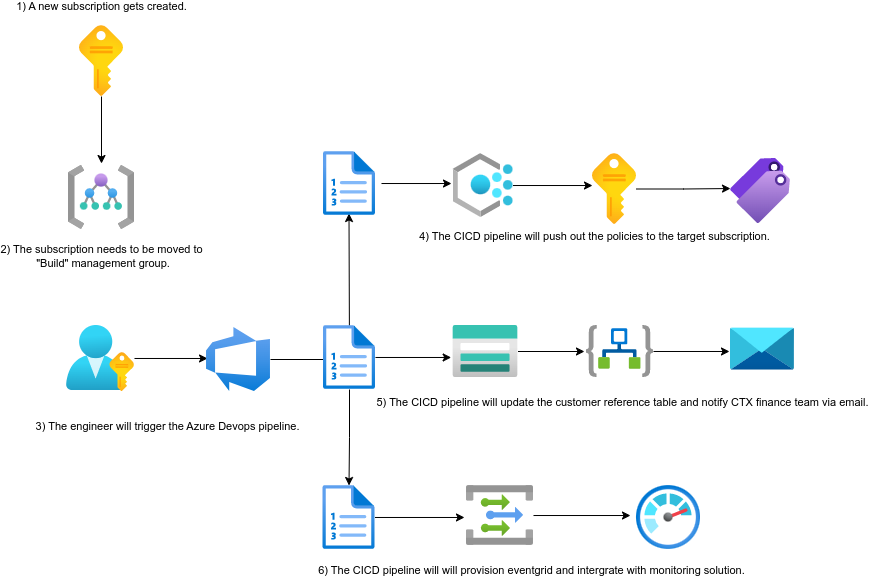

The diagram above was exported from draw.io. Its source (the exported page's mxGraphModel, read from the mxfile embedded in the PNG):
<mxGraphModel dx="1732" dy="1595" grid="1" gridSize="10" guides="1" tooltips="1" connect="1" arrows="1" fold="1" page="1" pageScale="1" pageWidth="850" pageHeight="1100" math="0" shadow="0">
  <root>
    <mxCell id="0" />
    <mxCell id="1" parent="0" />
    <mxCell id="StBvLjlmIONVKnsbTvux-15" style="edgeStyle=orthogonalEdgeStyle;rounded=0;orthogonalLoop=1;jettySize=auto;html=1;entryX=0;entryY=0.542;entryDx=0;entryDy=0;entryPerimeter=0;" parent="1" edge="1">
      <mxGeometry relative="1" as="geometry">
        <mxPoint x="355" y="178.01999999999998" as="sourcePoint" />
        <mxPoint x="425" y="178.01999999999998" as="targetPoint" />
      </mxGeometry>
    </mxCell>
    <mxCell id="StBvLjlmIONVKnsbTvux-13" style="edgeStyle=orthogonalEdgeStyle;rounded=0;orthogonalLoop=1;jettySize=auto;html=1;entryX=0.016;entryY=0.484;entryDx=0;entryDy=0;entryPerimeter=0;" parent="1" source="StBvLjlmIONVKnsbTvux-2" target="StBvLjlmIONVKnsbTvux-4" edge="1">
      <mxGeometry relative="1" as="geometry" />
    </mxCell>
    <mxCell id="StBvLjlmIONVKnsbTvux-2" value="" style="aspect=fixed;html=1;points=[];align=center;image;fontSize=12;image=img/lib/azure2/azure_stack/User_Subscriptions.svg;" parent="1" vertex="1">
      <mxGeometry x="40" y="320" width="68" height="66" as="geometry" />
    </mxCell>
    <mxCell id="StBvLjlmIONVKnsbTvux-14" style="edgeStyle=orthogonalEdgeStyle;rounded=0;orthogonalLoop=1;jettySize=auto;html=1;" parent="1" source="StBvLjlmIONVKnsbTvux-4" edge="1">
      <mxGeometry relative="1" as="geometry">
        <mxPoint x="322.5" y="208" as="targetPoint" />
      </mxGeometry>
    </mxCell>
    <mxCell id="DdpxcESt_KLtohD6cEpv-4" value="1) A new subscription gets created." style="edgeLabel;html=1;align=center;verticalAlign=middle;resizable=0;points=[];labelBackgroundColor=none;" parent="StBvLjlmIONVKnsbTvux-14" vertex="1" connectable="0">
      <mxGeometry x="0.0735" y="1" relative="1" as="geometry">
        <mxPoint x="-247.5" y="-311.5" as="offset" />
      </mxGeometry>
    </mxCell>
    <mxCell id="StBvLjlmIONVKnsbTvux-22" style="edgeStyle=orthogonalEdgeStyle;rounded=0;orthogonalLoop=1;jettySize=auto;html=1;" parent="1" source="HEKCaDfCDjChCGLur_7G-4" target="StBvLjlmIONVKnsbTvux-10" edge="1">
      <mxGeometry relative="1" as="geometry" />
    </mxCell>
    <mxCell id="StBvLjlmIONVKnsbTvux-4" value="" style="aspect=fixed;html=1;points=[];align=center;image;fontSize=12;image=img/lib/azure2/devops/Azure_DevOps.svg;" parent="1" vertex="1">
      <mxGeometry x="180" y="322" width="64" height="64" as="geometry" />
    </mxCell>
    <mxCell id="StBvLjlmIONVKnsbTvux-5" value="" style="aspect=fixed;html=1;points=[];align=center;image;fontSize=12;image=img/lib/azure2/general/Tags.svg;" parent="1" vertex="1">
      <mxGeometry x="704" y="153" width="60" height="65" as="geometry" />
    </mxCell>
    <mxCell id="StBvLjlmIONVKnsbTvux-25" style="edgeStyle=orthogonalEdgeStyle;rounded=0;orthogonalLoop=1;jettySize=auto;html=1;entryX=-0.094;entryY=0.469;entryDx=0;entryDy=0;entryPerimeter=0;" parent="1" source="StBvLjlmIONVKnsbTvux-6" target="StBvLjlmIONVKnsbTvux-24" edge="1">
      <mxGeometry relative="1" as="geometry" />
    </mxCell>
    <mxCell id="StBvLjlmIONVKnsbTvux-6" value="" style="aspect=fixed;html=1;points=[];align=center;image;fontSize=12;image=img/lib/azure2/integration/Event_Grid_Topics.svg;" parent="1" vertex="1">
      <mxGeometry x="440" y="480" width="67" height="60" as="geometry" />
    </mxCell>
    <mxCell id="StBvLjlmIONVKnsbTvux-20" style="edgeStyle=orthogonalEdgeStyle;rounded=0;orthogonalLoop=1;jettySize=auto;html=1;entryX=-0.03;entryY=0.5;entryDx=0;entryDy=0;entryPerimeter=0;" parent="1" source="StBvLjlmIONVKnsbTvux-7" target="StBvLjlmIONVKnsbTvux-11" edge="1">
      <mxGeometry relative="1" as="geometry" />
    </mxCell>
    <mxCell id="StBvLjlmIONVKnsbTvux-7" value="" style="aspect=fixed;html=1;points=[];align=center;image;fontSize=12;image=img/lib/azure2/storage/Storage_Accounts.svg;" parent="1" vertex="1">
      <mxGeometry x="426.5" y="320" width="65" height="52" as="geometry" />
    </mxCell>
    <mxCell id="StBvLjlmIONVKnsbTvux-18" style="edgeStyle=orthogonalEdgeStyle;rounded=0;orthogonalLoop=1;jettySize=auto;html=1;entryX=0;entryY=0.462;entryDx=0;entryDy=0;entryPerimeter=0;" parent="1" source="StBvLjlmIONVKnsbTvux-8" target="StBvLjlmIONVKnsbTvux-5" edge="1">
      <mxGeometry relative="1" as="geometry" />
    </mxCell>
    <mxCell id="StBvLjlmIONVKnsbTvux-8" value="" style="aspect=fixed;html=1;points=[];align=center;image;fontSize=12;image=img/lib/azure2/general/Subscriptions.svg;" parent="1" vertex="1">
      <mxGeometry x="566" y="148" width="44" height="71" as="geometry" />
    </mxCell>
    <mxCell id="StBvLjlmIONVKnsbTvux-17" style="edgeStyle=orthogonalEdgeStyle;rounded=0;orthogonalLoop=1;jettySize=auto;html=1;entryX=0;entryY=0.451;entryDx=0;entryDy=0;entryPerimeter=0;" parent="1" source="StBvLjlmIONVKnsbTvux-9" target="StBvLjlmIONVKnsbTvux-8" edge="1">
      <mxGeometry relative="1" as="geometry" />
    </mxCell>
    <mxCell id="StBvLjlmIONVKnsbTvux-9" value="" style="aspect=fixed;html=1;points=[];align=center;image;fontSize=12;image=img/lib/azure2/management_governance/Policy.svg;" parent="1" vertex="1">
      <mxGeometry x="426.5" y="148" width="60" height="64" as="geometry" />
    </mxCell>
    <mxCell id="StBvLjlmIONVKnsbTvux-23" style="edgeStyle=orthogonalEdgeStyle;rounded=0;orthogonalLoop=1;jettySize=auto;html=1;entryX=-0.03;entryY=0.533;entryDx=0;entryDy=0;entryPerimeter=0;" parent="1" source="StBvLjlmIONVKnsbTvux-10" target="StBvLjlmIONVKnsbTvux-6" edge="1">
      <mxGeometry relative="1" as="geometry" />
    </mxCell>
    <mxCell id="StBvLjlmIONVKnsbTvux-10" value="" style="aspect=fixed;html=1;points=[];align=center;image;fontSize=12;image=img/lib/azure2/azure_stack/Plans.svg;" parent="1" vertex="1">
      <mxGeometry x="296.5" y="480" width="52" height="64" as="geometry" />
    </mxCell>
    <mxCell id="StBvLjlmIONVKnsbTvux-21" style="edgeStyle=orthogonalEdgeStyle;rounded=0;orthogonalLoop=1;jettySize=auto;html=1;entryX=-0.016;entryY=0.558;entryDx=0;entryDy=0;entryPerimeter=0;" parent="1" source="StBvLjlmIONVKnsbTvux-11" target="StBvLjlmIONVKnsbTvux-12" edge="1">
      <mxGeometry relative="1" as="geometry" />
    </mxCell>
    <mxCell id="StBvLjlmIONVKnsbTvux-11" value="" style="aspect=fixed;html=1;points=[];align=center;image;fontSize=12;image=img/lib/azure2/integration/Logic_Apps.svg;" parent="1" vertex="1">
      <mxGeometry x="560" y="320" width="67" height="52" as="geometry" />
    </mxCell>
    <mxCell id="StBvLjlmIONVKnsbTvux-12" value="" style="aspect=fixed;html=1;points=[];align=center;image;fontSize=12;image=img/lib/azure2/storage/Data_Share_Invitations.svg;" parent="1" vertex="1">
      <mxGeometry x="704" y="322" width="64" height="43" as="geometry" />
    </mxCell>
    <mxCell id="StBvLjlmIONVKnsbTvux-24" value="" style="aspect=fixed;html=1;points=[];align=center;image;fontSize=12;image=img/lib/azure2/management_governance/Monitor.svg;" parent="1" vertex="1">
      <mxGeometry x="610" y="480" width="64" height="64" as="geometry" />
    </mxCell>
    <mxCell id="DdpxcESt_KLtohD6cEpv-1" value="" style="aspect=fixed;html=1;points=[];align=center;image;fontSize=12;image=img/lib/azure2/general/Management_Groups.svg;" parent="1" vertex="1">
      <mxGeometry x="42" y="160" width="66" height="64" as="geometry" />
    </mxCell>
    <mxCell id="DdpxcESt_KLtohD6cEpv-3" style="edgeStyle=orthogonalEdgeStyle;rounded=0;orthogonalLoop=1;jettySize=auto;html=1;entryX=0.5;entryY=-0.031;entryDx=0;entryDy=0;entryPerimeter=0;" parent="1" source="DdpxcESt_KLtohD6cEpv-2" target="DdpxcESt_KLtohD6cEpv-1" edge="1">
      <mxGeometry relative="1" as="geometry" />
    </mxCell>
    <mxCell id="DdpxcESt_KLtohD6cEpv-2" value="" style="aspect=fixed;html=1;points=[];align=center;image;fontSize=12;image=img/lib/azure2/general/Subscriptions.svg;" parent="1" vertex="1">
      <mxGeometry x="53" y="20" width="44" height="71" as="geometry" />
    </mxCell>
    <mxCell id="DdpxcESt_KLtohD6cEpv-5" value="3) The engineer will trigger the Azure Devops pipeline." style="edgeLabel;html=1;align=center;verticalAlign=middle;resizable=0;points=[];labelBackgroundColor=none;" parent="1" vertex="1" connectable="0">
      <mxGeometry x="140" y="420" as="geometry" />
    </mxCell>
    <mxCell id="DdpxcESt_KLtohD6cEpv-6" value="4)&amp;nbsp;The CICD pipeline will push out the policies to the target subscription." style="edgeLabel;html=1;align=center;verticalAlign=middle;resizable=0;points=[];labelBackgroundColor=none;" parent="1" vertex="1" connectable="0">
      <mxGeometry x="570" y="230" as="geometry">
        <mxPoint x="-3" as="offset" />
      </mxGeometry>
    </mxCell>
    <mxCell id="DdpxcESt_KLtohD6cEpv-7" value="6) The CICD pipeline will will provision eventgrid and intergrate with monitoring solution." style="edgeLabel;html=1;align=center;verticalAlign=middle;resizable=0;points=[];labelBackgroundColor=none;" parent="1" vertex="1" connectable="0">
      <mxGeometry x="507" y="560" as="geometry">
        <mxPoint x="-3" y="4" as="offset" />
      </mxGeometry>
    </mxCell>
    <mxCell id="DdpxcESt_KLtohD6cEpv-8" value="5) The CICD pipeline will update the customer reference table and notify CTX finance team via email." style="edgeLabel;html=1;align=center;verticalAlign=middle;resizable=0;points=[];fontColor=default;labelBackgroundColor=none;" parent="1" vertex="1" connectable="0">
      <mxGeometry x="593.5" y="400" as="geometry">
        <mxPoint x="2" y="-4" as="offset" />
      </mxGeometry>
    </mxCell>
    <mxCell id="DdpxcESt_KLtohD6cEpv-9" value="2) The subscription needs to be moved to&lt;br&gt;&amp;nbsp;&quot;Build&quot; management group." style="edgeLabel;html=1;align=center;verticalAlign=middle;resizable=0;points=[];labelBackgroundColor=none;" parent="1" vertex="1" connectable="0">
      <mxGeometry x="74" y="250" as="geometry" />
    </mxCell>
    <mxCell id="HEKCaDfCDjChCGLur_7G-1" value="" style="aspect=fixed;html=1;points=[];align=center;image;fontSize=12;image=img/lib/azure2/azure_stack/Plans.svg;" parent="1" vertex="1">
      <mxGeometry x="297" y="146" width="52" height="64" as="geometry" />
    </mxCell>
    <mxCell id="HEKCaDfCDjChCGLur_7G-7" style="edgeStyle=orthogonalEdgeStyle;rounded=0;orthogonalLoop=1;jettySize=auto;html=1;entryX=-0.028;entryY=0.615;entryDx=0;entryDy=0;entryPerimeter=0;" parent="1" source="HEKCaDfCDjChCGLur_7G-4" target="StBvLjlmIONVKnsbTvux-7" edge="1">
      <mxGeometry relative="1" as="geometry" />
    </mxCell>
    <mxCell id="HEKCaDfCDjChCGLur_7G-4" value="" style="aspect=fixed;html=1;points=[];align=center;image;fontSize=12;image=img/lib/azure2/azure_stack/Plans.svg;" parent="1" vertex="1">
      <mxGeometry x="297" y="320" width="52" height="64" as="geometry" />
    </mxCell>
  </root>
</mxGraphModel>